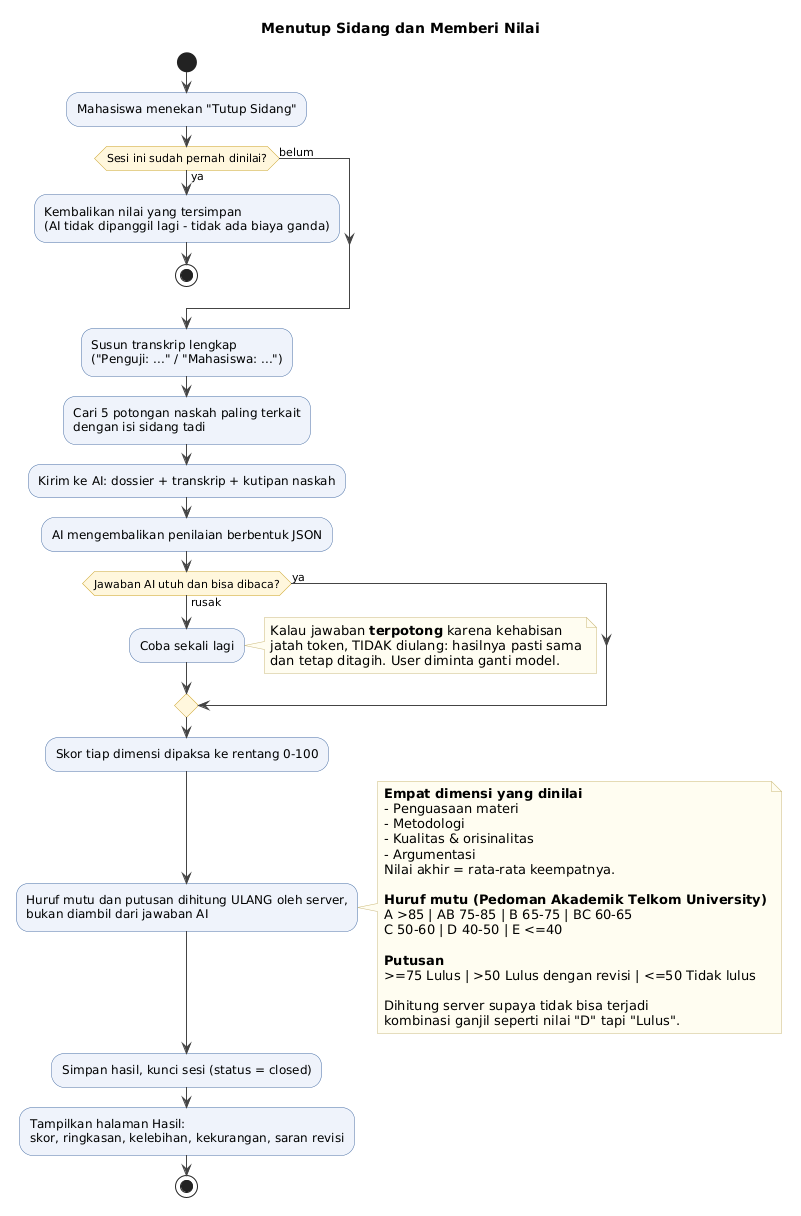

The diagram above was rendered by PlantUML. Its source (embedded in the PNG):
@startuml
title Menutup Sidang dan Memberi Nilai

skinparam shadowing false
skinparam defaultFontName Arial
skinparam ArrowColor #444444
skinparam ActivityBackgroundColor #EEF3FB
skinparam ActivityBorderColor #4A6FA5
skinparam ActivityDiamondBackgroundColor #FFF6DD
skinparam ActivityDiamondBorderColor #C9A227
skinparam NoteBackgroundColor #FFFDF0
skinparam NoteBorderColor #C9B87A

start
:Mahasiswa menekan "Tutup Sidang";

if (Sesi ini sudah pernah dinilai?) then (ya)
  :Kembalikan nilai yang tersimpan\n(AI tidak dipanggil lagi - tidak ada biaya ganda);
  stop
else (belum)
endif

:Susun transkrip lengkap\n("Penguji: ..." / "Mahasiswa: ...");
:Cari 5 potongan naskah paling terkait\ndengan isi sidang tadi;
:Kirim ke AI: dossier + transkrip + kutipan naskah;
:AI mengembalikan penilaian berbentuk JSON;

if (Jawaban AI utuh dan bisa dibaca?) then (ya)
else (rusak)
  :Coba sekali lagi;
  note right
    Kalau jawaban **terpotong** karena kehabisan
    jatah token, TIDAK diulang: hasilnya pasti sama
    dan tetap ditagih. User diminta ganti model.
  end note
endif

:Skor tiap dimensi dipaksa ke rentang 0-100;
:Huruf mutu dan putusan dihitung ULANG oleh server,\nbukan diambil dari jawaban AI;

note right
  **Empat dimensi yang dinilai**
  - Penguasaan materi
  - Metodologi
  - Kualitas & orisinalitas
  - Argumentasi
  Nilai akhir = rata-rata keempatnya.

  **Huruf mutu (Pedoman Akademik Telkom University)**
  A >85 | AB 75-85 | B 65-75 | BC 60-65
  C 50-60 | D 40-50 | E <=40

  **Putusan**
  >=75 Lulus | >50 Lulus dengan revisi | <=50 Tidak lulus

  Dihitung server supaya tidak bisa terjadi
  kombinasi ganjil seperti nilai "D" tapi "Lulus".
end note

:Simpan hasil, kunci sesi (status = closed);
:Tampilkan halaman Hasil:\nskor, ringkasan, kelebihan, kekurangan, saran revisi;
stop
@enduml